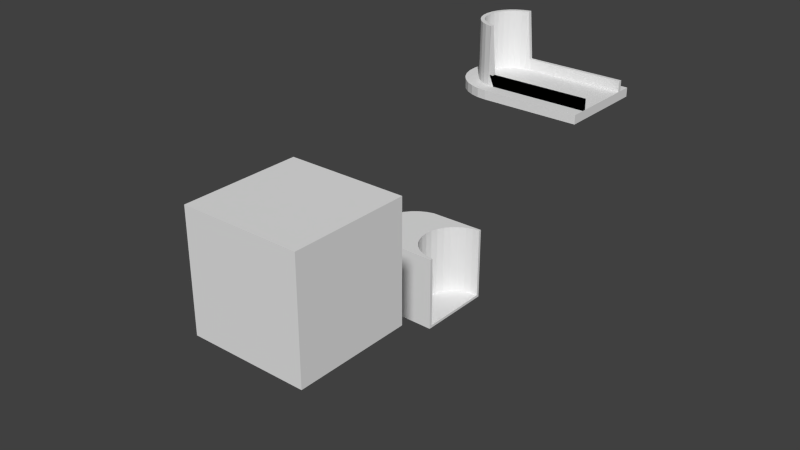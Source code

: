 # Source: blend.blend  (saved by Blender 2.68.4; exported with 4.5.12 LTS)
import bpy
from mathutils import Matrix  # noqa: F401  (used for matrix-valued properties, if any)

bpy.ops.wm.read_factory_settings(use_empty=True)
scene = bpy.context.scene
scene.name = 'Scene'

# ---- collections
col_collection_1 = bpy.data.collections.new('Collection 1'); scene.collection.children.link(col_collection_1)
col_collection_2 = bpy.data.collections.new('Collection 2'); scene.collection.children.link(col_collection_2)
col_collection_2.hide_render = True
col_collection_2.hide_viewport = True

# ---- world
world_world = bpy.data.worlds.new('World'); scene.world = world_world
world_world.color = (0.05088, 0.05088, 0.05088)
world_world.use_sun_shadow = False
world_world.sun_shadow_jitter_overblur = 0.0
world_world.cycles.sampling_method = 'MANUAL'
world_world.cycles.sample_map_resolution = 256

# ---- meshes
me_cube_007 = bpy.data.meshes.new('Cube.007')
me_cube_007.from_pydata([(-15.0, -15.0, -15.0), (-15.0, 15.0, -15.0), (15.0, 15.0, -15.0), (15.0, -15.0, -15.0), (-16.36, -15.0, 15.0), (-16.36, 15.0, 15.0), (15.0, 15.0, 15.0), (15.0, -15.0, 15.0)], [], [(4, 5, 1, 0), (5, 6, 2, 1), (6, 7, 3, 2), (7, 4, 0, 3), (0, 1, 2, 3), (7, 6, 5, 4)])
me_cube_007.use_remesh_preserve_volume = False
me_cube_007.use_remesh_preserve_attributes = False
me_cube_007.use_mirror_vertex_groups = False
me_cube_007.update()
me_cube_006 = bpy.data.meshes.new('Cube.006')
me_cube_006.from_pydata([(-15.0, -15.0, -15.0), (-15.0, 15.0, -15.0), (15.0, 15.0, -15.0), (15.0, -15.0, -15.0), (-16.36, -15.0, 15.0), (-16.36, 15.0, 15.0), (15.0, 15.0, 15.0), (15.0, -15.0, 15.0)], [], [(4, 5, 1, 0), (5, 6, 2, 1), (6, 7, 3, 2), (7, 4, 0, 3), (0, 1, 2, 3), (7, 6, 5, 4)])
me_cube_006.use_remesh_preserve_volume = False
me_cube_006.use_remesh_preserve_attributes = False
me_cube_006.use_mirror_vertex_groups = False
me_cube_006.update()
me_cube_005 = bpy.data.meshes.new('Cube.005')
me_cube_005.from_pydata([(-15.0, -15.0, -15.0), (-15.0, 15.0, -15.0), (15.0, 15.0, -15.0), (15.0, -15.0, -15.0), (-16.36, -15.0, 15.0), (-16.36, 15.0, 15.0), (15.0, 15.0, 15.0), (15.0, -15.0, 15.0)], [], [(4, 5, 1, 0), (5, 6, 2, 1), (6, 7, 3, 2), (7, 4, 0, 3), (0, 1, 2, 3), (7, 6, 5, 4)])
me_cube_005.use_remesh_preserve_volume = False
me_cube_005.use_remesh_preserve_attributes = False
me_cube_005.use_mirror_vertex_groups = False
me_cube_005.update()
me_cube_004 = bpy.data.meshes.new('Cube.004')
me_cube_004.from_pydata([(-11.0, -10.3, -1.0), (-11.0, 10.3, -1.0), (11.0, 10.3, -1.0), (11.0, -10.3, -1.0), (-11.0, -10.3, 1.0), (-11.0, 10.3, 1.0), (11.0, 10.3, 1.0), (11.0, -10.3, 1.0)], [], [(4, 5, 1, 0), (5, 6, 2, 1), (6, 7, 3, 2), (7, 4, 0, 3), (0, 1, 2, 3), (7, 6, 5, 4)])
me_cube_004.use_remesh_preserve_volume = False
me_cube_004.use_remesh_preserve_attributes = False
me_cube_004.use_mirror_vertex_groups = False
me_cube_004.update()
me_cube_003 = bpy.data.meshes.new('Cube.003')
me_cube_003.from_pydata([(-15.0, -15.0, -15.0), (-15.0, 15.0, -15.0), (15.0, 15.0, -15.0), (15.0, -15.0, -15.0), (-15.0, -15.0, 15.0), (-15.0, 15.0, 15.0), (15.0, 15.0, 15.0), (15.0, -15.0, 15.0)], [], [(4, 5, 1, 0), (5, 6, 2, 1), (6, 7, 3, 2), (7, 4, 0, 3), (0, 1, 2, 3), (7, 6, 5, 4)])
me_cube_003.use_remesh_preserve_volume = False
me_cube_003.use_remesh_preserve_attributes = False
me_cube_003.use_mirror_vertex_groups = False
me_cube_003.update()
me_cylinder_003 = bpy.data.meshes.new('Cylinder.003')
me_cylinder_003.from_pydata([(-6.104e-05, 1000.0, 1000.0), (-6.104e-05, 1000.0, -1000.0), (-0.0001831, 1000.0, -1000.0), (-0.0001831, 1000.0, 1000.0), (-6.104e-05, 980.8, -1000.0), (-195.1, 980.8, -1000.0), (-195.1, 980.8, 1000.0), (-6.104e-05, 980.8, 1000.0), (-6.104e-05, 961.6, -1000.0), (-382.7, 923.9, -1000.0), (-382.7, 923.9, 1000.0), (-6.104e-05, 961.6, 1000.0), (-6.104e-05, 923.9, -1000.0), (-555.6, 831.5, -1000.0), (-555.6, 831.5, 1000.0), (-6.104e-05, 923.9, 1000.0), (-6.104e-05, 886.2, -1000.0), (-707.1, 707.1, -1000.0), (-707.1, 707.1, 1000.0), (-6.104e-05, 886.2, 1000.0), (-6.104e-05, 831.5, -1000.0), (-831.5, 555.6, -1000.0), (-831.5, 555.6, 1000.0), (-6.104e-05, 776.8, 1000.0), (-6.104e-05, 831.5, 1000.0), (-6.104e-05, 776.8, -1000.0), (-923.9, 382.7, -1000.0), (-923.9, 382.7, 1000.0), (-6.104e-05, 637.5, 1000.0), (-6.104e-05, 707.1, 1000.0), (-6.104e-05, 707.1, -1000.0), (-6.104e-05, 637.5, -1000.0), (-980.8, 195.1, -1000.0), (-980.8, 195.1, 1000.0), (-6.104e-05, 473.7, 1000.0), (-6.104e-05, 555.6, 1000.0), (-6.104e-05, 473.7, -1000.0), (-6.104e-05, 555.6, -1000.0), (-1000.0, 0.0009766, -1000.0), (-1000.0, 0.0009766, 1000.0), (-6.104e-05, 291.7, 1000.0), (-6.104e-05, 382.7, 1000.0), (-6.104e-05, 291.7, -1000.0), (-6.104e-05, 382.7, -1000.0), (-980.8, -195.1, -1000.0), (-980.8, -195.1, 1000.0), (-6.104e-05, 98.49, 1000.0), (-6.104e-05, 195.1, 1000.0), (-6.104e-05, 98.49, -1000.0), (-6.104e-05, 195.1, -1000.0), (-923.9, -382.7, -1000.0), (-923.9, -382.7, 1000.0), (-6.104e-05, 0.0009766, 1000.0), (-6.104e-05, -98.49, 1000.0), (-6.104e-05, 0.0009766, -1000.0), (-6.104e-05, -98.49, -1000.0), (-831.5, -555.6, -1000.0), (-831.5, -555.6, 1000.0), (-6.104e-05, -195.1, 1000.0), (-6.104e-05, -291.7, 1000.0), (-6.104e-05, -195.1, -1000.0), (-6.104e-05, -291.7, -1000.0), (-707.1, -707.1, -1000.0), (-707.1, -707.1, 1000.0), (-6.104e-05, -382.7, 1000.0), (-6.104e-05, -473.7, 1000.0), (-6.104e-05, -382.7, -1000.0), (-6.104e-05, -473.7, -1000.0), (-555.6, -831.5, -1000.0), (-555.6, -831.5, 1000.0), (-6.104e-05, -555.6, 1000.0), (-6.104e-05, -637.5, 1000.0), (-6.104e-05, -555.6, -1000.0), (-6.104e-05, -637.5, -1000.0), (-382.7, -923.9, -1000.0), (-382.7, -923.9, 1000.0), (-6.104e-05, -776.8, 1000.0), (-6.104e-05, -707.1, 1000.0), (-6.104e-05, -707.1, -1000.0), (-6.104e-05, -776.8, -1000.0), (-195.1, -980.8, -1000.0), (-195.1, -980.8, 1000.0), (-6.104e-05, -886.2, 1000.0), (-6.104e-05, -831.5, 1000.0), (-6.104e-05, -831.5, -1000.0), (-6.104e-05, -886.2, -1000.0), (-0.0005493, -1000.0, -1000.0), (-0.0005493, -1000.0, 1000.0), (-6.104e-05, -961.6, 1000.0), (-6.104e-05, -923.9, 1000.0), (-6.104e-05, -923.9, -1000.0), (-6.104e-05, -961.6, -1000.0), (-6.104e-05, -1000.0, -1000.0), (-6.104e-05, -1000.0, 1000.0), (-6.104e-05, -980.8, 1000.0), (-6.104e-05, -980.8, -1000.0)], [], [(0, 1, 2, 3), (87, 86, 92, 93), (81, 80, 86, 87), (75, 74, 80, 81), (69, 68, 74, 75), (63, 62, 68, 69), (57, 56, 62, 63), (51, 50, 56, 57), (45, 44, 50, 51), (39, 38, 44, 45), (33, 32, 38, 39), (27, 26, 32, 33), (22, 21, 26, 27), (18, 17, 21, 22), (14, 13, 17, 18), (10, 9, 13, 14), (7, 0, 3, 6), (6, 10, 11, 7), (11, 10, 15), (10, 14, 19, 15), (19, 14, 24), (14, 18, 23, 24), (23, 18, 29), (18, 22, 28, 29), (28, 22, 35), (22, 27, 34, 35), (34, 27, 41), (27, 33, 40, 41), (40, 33, 47), (33, 39, 46, 47), (46, 39, 52), (52, 39, 45, 53), (53, 45, 58), (58, 45, 51, 59), (59, 51, 64), (64, 51, 57, 65), (65, 57, 70), (70, 57, 63, 71), (71, 63, 77), (77, 63, 69, 76), (76, 69, 83), (83, 69, 75, 82), (82, 75, 89), (89, 75, 81, 88), (88, 81, 94), (94, 81, 87, 93), (5, 6, 3, 2), (10, 6, 5, 9), (4, 5, 2, 1), (8, 9, 5, 4), (12, 9, 8), (16, 13, 9, 12), (20, 13, 16), (25, 17, 13, 20), (30, 17, 25), (31, 21, 17, 30), (37, 21, 31), (36, 26, 21, 37), (43, 26, 36), (42, 32, 26, 43), (49, 32, 42), (48, 38, 32, 49), (54, 38, 48), (44, 38, 54, 55), (60, 44, 55), (50, 44, 60, 61), (66, 50, 61), (56, 50, 66, 67), (72, 56, 67), (62, 56, 72, 73), (78, 62, 73), (68, 62, 78, 79), (84, 68, 79), (74, 68, 84, 85), (90, 74, 85), (80, 74, 90, 91), (95, 80, 91), (86, 80, 95, 92), (52, 64, 60, 48), (48, 49, 41, 40), (49, 43, 36, 41), (40, 46, 52, 48), (52, 53, 64), (65, 61, 60, 64), (36, 31, 15, 35), (65, 70, 71, 72), (82, 78, 72, 71), (31, 30, 25, 15), (15, 24, 29, 35), (25, 20, 16, 15), (82, 89, 91, 84), (35, 34, 41, 36), (84, 79, 78, 82), (29, 28, 35), (71, 77, 76), (71, 76, 82), (24, 23, 29), (78, 73, 72), (76, 83, 82), (16, 12, 11, 15), (60, 55, 54, 48), (72, 67, 61, 65), (36, 37, 31), (58, 59, 64, 53), (49, 42, 43), (67, 66, 61), (40, 47, 46), (91, 90, 85, 84), (15, 19, 24), (88, 95, 91, 89), (8, 4, 11, 12), (94, 92, 95, 88), (0, 7, 4, 1), (4, 7, 11), (94, 93, 92)])
me_cylinder_003.use_remesh_preserve_volume = False
me_cylinder_003.use_remesh_preserve_attributes = False
me_cylinder_003.use_mirror_vertex_groups = False
me_cylinder_003.update()
me_cylinder_002 = bpy.data.meshes.new('Cylinder.002')
me_cylinder_002.from_pydata([(-1.1, 7.4, 4.839), (-1.1, 7.4, 4.839), (9.537e-07, 7.4, -4.809), (0.0, 7.4, -4.809), (-1.1, 7.216, 4.839), (9.537e-07, 6.971, -4.809), (-1.444, 7.258, -4.809), (-1.444, 7.258, 4.839), (-1.1, 7.191, 4.839), (9.537e-07, 6.803, -4.809), (-2.832, 6.837, 4.839), (-2.832, 6.837, -4.809), (-1.1, 6.527, 4.839), (9.537e-07, 6.527, -4.809), (0.0, 6.527, -4.809), (-5.233, 5.233, -4.809), (-4.111, 6.153, -4.809), (-4.111, 6.153, 4.839), (-1.1, 6.527, 4.839), (-1.273, 6.401, -4.809), (-5.233, 5.233, 4.839), (-2.498, 6.03, -4.809), (-1.273, 6.401, 4.839), (-6.153, 4.111, 4.839), (-6.153, 4.111, -4.809), (-2.498, 6.03, 4.839), (-3.626, 5.427, -4.809), (-6.837, 2.832, -4.809), (-6.837, 2.832, 4.839), (-3.626, 5.427, 4.839), (-4.615, 4.615, -4.809), (-7.258, -1.444, -4.809), (-7.258, 1.444, -4.809), (-7.258, 1.444, 4.839), (-4.615, 4.615, 4.839), (-5.427, 3.626, -4.809), (-7.4, 7.272e-06, -4.809), (-6.03, 2.498, -4.809), (-6.401, 1.273, -4.809), (-7.4, 7.272e-06, 4.839), (-5.427, 3.626, 4.839), (-7.258, -1.444, 4.839), (-6.527, 7.272e-06, -4.809), (-6.03, 2.498, 4.839), (-6.401, 1.273, 4.839), (-6.837, -2.832, 4.839), (-6.837, -2.832, -4.809), (-6.401, -1.273, -4.809), (-6.527, 7.272e-06, 4.839), (-4.111, -6.153, -4.809), (-6.153, -4.111, -4.809), (-6.153, -4.111, 4.839), (-6.401, -1.273, 4.839), (-6.03, -2.498, -4.809), (-5.233, -5.233, -4.809), (-5.427, -3.626, -4.809), (-4.615, -4.615, -4.809), (-5.233, -5.233, 4.839), (-6.03, -2.498, 4.839), (-4.111, -6.153, 4.839), (-3.626, -5.427, -4.809), (-5.427, -3.626, 4.839), (-4.615, -4.615, 4.839), (-2.832, -6.837, 4.839), (-2.832, -6.837, -4.809), (-3.626, -5.427, 4.839), (-2.498, -6.03, -4.809), (-1.444, -7.258, 4.839), (-1.444, -7.258, -4.809), (-2.498, -6.03, 4.839), (-1.273, -6.401, -4.809), (-1.1, -7.4, 4.839), (-2.861e-06, -7.4, -4.809), (-1.273, -6.401, 4.839), (-2.861e-06, -6.527, -4.809), (9.537e-07, -6.527, -4.809), (-1.1, -7.4, 4.839), (9.537e-07, -7.4, -4.809), (-1.1, -6.527, 4.839), (9.537e-07, -6.527, -4.809), (-1.1, -7.272, 4.839), (-1.1, -6.527, 4.839), (-1.1, -6.527, 4.839)], [], [(0, 1, 2, 3), (72, 77, 76, 71), (68, 72, 71, 67), (64, 68, 67, 63), (49, 64, 63, 59), (54, 49, 59, 57), (50, 54, 57, 51), (46, 50, 51, 45), (31, 46, 45, 41), (36, 31, 41, 39), (32, 36, 39, 33), (27, 32, 33, 28), (24, 27, 28, 23), (15, 24, 23, 20), (16, 15, 20, 17), (11, 16, 17, 10), (7, 0, 3, 6), (6, 11, 10, 7), (14, 13, 12, 18), (79, 74, 78, 81), (74, 70, 73, 78), (70, 66, 69, 73), (66, 60, 65, 69), (60, 56, 62, 65), (56, 55, 61, 62), (55, 53, 58, 61), (53, 47, 52, 58), (47, 42, 48, 52), (42, 38, 44, 48), (38, 37, 43, 44), (37, 35, 40, 43), (35, 30, 34, 40), (30, 26, 29, 34), (26, 21, 25, 29), (19, 14, 18, 22), (21, 19, 22, 25), (31, 38, 42), (31, 15, 37, 38), (42, 47, 31), (15, 35, 37), (15, 30, 35), (15, 26, 30), (15, 21, 26), (6, 19, 21, 15), (47, 53, 31), (6, 14, 19), (14, 6, 9, 13), (9, 6, 5), (53, 55, 31), (49, 31, 55, 56), (56, 60, 49), (66, 64, 49, 60), (32, 27, 15, 31), (6, 3, 2, 5), (16, 11, 6, 15), (50, 46, 31, 49), (31, 36, 32), (49, 54, 50), (27, 24, 15), (70, 68, 64, 66), (75, 74, 79), (72, 68, 74, 75), (75, 77, 72), (70, 74, 68), (12, 13, 9, 8), (80, 75, 82), (4, 5, 2, 1), (8, 9, 5, 4), (82, 75, 79, 81), (77, 75, 80, 76), (34, 29, 20), (20, 40, 34), (20, 43, 40), (20, 41, 44, 43), (29, 25, 20), (41, 48, 44), (41, 52, 48), (41, 58, 52), (41, 61, 58), (41, 59, 62, 61), (22, 8, 20, 25), (59, 69, 65), (59, 73, 69), (59, 80, 78, 73), (59, 65, 62), (82, 81, 78, 80), (4, 0, 7, 20), (20, 23, 28, 41), (63, 67, 80, 59), (33, 39, 41, 28), (45, 51, 59, 41), (51, 57, 59), (10, 17, 20, 7), (71, 76, 80, 67), (1, 0, 4), (8, 4, 20), (22, 18, 8), (18, 12, 8)])
me_cylinder_002.use_remesh_preserve_volume = False
me_cylinder_002.use_remesh_preserve_attributes = False
me_cylinder_002.use_mirror_vertex_groups = False
me_cylinder_002.update()
me_cylinder_001 = bpy.data.meshes.new('Cylinder.001')
me_cylinder_001.from_pydata([(0.0, -11.0, 10.0), (-16.15, -10.79, 10.0), (-16.15, -10.79, -11.0), (0.0, -11.0, -11.0), (-18.21, -10.16, 10.0), (-18.21, -10.16, -11.0), (0.0, -10.79, -11.0), (0.0, -10.79, 10.0), (-20.11, -9.146, 10.0), (-20.11, -9.146, -11.0), (0.0, -10.16, -11.0), (0.0, -10.58, -11.0), (0.0, -10.21, 10.0), (-21.78, -7.778, 10.0), (-21.78, -7.778, -11.0), (0.0, -9.146, -11.0), (0.0, -9.748, -11.0), (0.0, -10.2, -10.25), (0.0, -10.2, 10.0), (-23.15, -6.111, 10.0), (-23.15, -6.111, -11.0), (0.0, -7.778, -11.0), (0.0, -8.544, -11.0), (0.0, -9.423, -10.25), (0.0, -9.807, -10.25), (0.0, -10.0, -10.25), (-1.99, -10.0, 10.0), (-1.99, -10.0, -10.25), (-24.16, -4.21, 10.0), (-24.16, -4.21, -11.0), (0.0, -6.111, -11.0), (0.0, -7.012, -11.0), (0.0, 9.423, -10.25), (-3.903, -9.423, -10.25), (0.0, -9.039, -10.25), (-3.903, -9.423, 10.0), (-24.79, -2.146, 10.0), (-24.79, -2.146, -11.0), (0.0, -4.21, -11.0), (0.0, -5.21, -11.0), (0.0, 9.807, -10.25), (0.0, 9.039, -10.25), (0.0, -8.48, -10.25), (-5.666, -8.48, 10.0), (-5.666, -8.48, -10.25), (-25.0, 1.144e-05, 10.0), (-25.0, 1.144e-05, -11.0), (0.0, -2.146, -11.0), (0.0, -3.209, -11.0), (0.0, 10.0, -10.25), (0.0, 10.2, -10.25), (-3.903, 9.423, -10.25), (-5.666, 8.48, -10.25), (0.0, 8.48, -10.25), (0.0, -7.922, -10.25), (-7.212, -7.212, 10.0), (-7.212, -7.212, -10.25), (-24.79, 2.146, 10.0), (-24.79, 2.146, -11.0), (0.0, 7.629e-06, -11.0), (0.0, -1.083, -11.0), (-1.99, 10.0, -10.25), (-3.903, 9.423, 10.0), (-5.666, 8.48, 10.0), (0.0, 7.922, -10.25), (0.0, -7.212, -10.25), (-8.48, -5.666, 10.0), (-8.48, -5.666, -10.25), (-24.16, 4.21, 10.0), (-24.16, 4.21, -11.0), (0.0, 1.083, -11.0), (0.0, 2.146, -11.0), (0.0, 10.2, 10.0), (-1.99, 10.0, 10.0), (-7.212, 7.212, 10.0), (-7.212, 7.212, -10.25), (0.0, 7.212, -10.25), (0.0, -6.502, -10.25), (0.0, -5.666, -10.25), (-9.423, -3.903, 10.0), (-9.423, -3.903, -10.25), (-23.15, 6.111, 10.0), (-23.15, 6.111, -11.0), (0.0, 3.209, -11.0), (0.0, 4.21, -11.0), (0.0, 10.56, 10.0), (-8.48, 5.666, 10.0), (-8.48, 5.666, -10.25), (0.0, 6.502, -10.25), (0.0, -4.831, -10.25), (0.0, -3.903, -10.25), (-10.0, -1.99, 10.0), (-10.0, -1.99, -10.25), (-21.78, 7.778, 10.0), (-21.78, 7.778, -11.0), (0.0, 5.21, -11.0), (0.0, 6.111, -11.0), (0.0, 10.78, 10.0), (0.0, 10.58, -11.0), (-9.423, 3.903, 10.0), (-9.423, 3.903, -10.25), (0.0, 5.666, -10.25), (0.0, -2.975, -10.25), (0.0, -1.99, -10.25), (-10.2, 1.144e-05, 10.0), (-10.2, 1.144e-05, -10.25), (-20.11, 9.146, 10.0), (-20.11, 9.146, -11.0), (0.0, 7.778, -11.0), (0.0, 7.012, -11.0), (0.0, 10.16, -11.0), (0.0, 10.79, -11.0), (0.0, 10.99, 10.0), (-10.0, 1.99, 10.0), (-10.0, 1.99, -10.25), (0.0, 4.831, -10.25), (0.0, -1.005, -10.25), (0.0, 7.629e-06, -10.25), (-18.21, 10.16, 10.0), (-18.21, 10.16, -11.0), (0.0, 9.146, -11.0), (0.0, 8.544, -11.0), (0.0, 9.748, -11.0), (-16.15, 10.79, -11.0), (0.0, 11.0, -11.0), (0.0, 11.0, 10.0), (0.0, 2.975, -10.25), (0.0, 3.903, -10.25), (0.0, 1.005, -10.25), (0.0, 1.99, -10.25), (-16.15, 10.79, 10.0)], [], [(0, 1, 2, 3), (5, 2, 1, 4), (9, 5, 4, 8), (14, 9, 8, 13), (20, 14, 13, 19), (29, 20, 19, 28), (37, 29, 28, 36), (46, 37, 36, 45), (58, 46, 45, 57), (69, 58, 57, 68), (82, 69, 68, 81), (94, 82, 81, 93), (107, 94, 93, 106), (119, 107, 106, 118), (124, 123, 130, 125), (123, 119, 118, 130), (111, 123, 124), (98, 119, 123, 111), (110, 119, 98), (122, 107, 119, 110), (120, 107, 122), (121, 94, 107, 120), (108, 94, 121), (109, 82, 94, 108), (96, 82, 109), (95, 69, 82, 96), (84, 69, 95), (83, 58, 69, 84), (71, 58, 83), (70, 46, 58, 71), (59, 46, 70), (37, 46, 59, 60), (47, 37, 60), (29, 37, 47, 48), (38, 29, 48), (20, 29, 38, 39), (30, 20, 39), (14, 20, 30, 31), (21, 14, 31), (9, 14, 21, 22), (15, 9, 22), (5, 9, 15, 16), (10, 5, 16), (2, 5, 10, 11), (6, 2, 11), (3, 2, 6), (17, 27, 26, 18), (27, 33, 35, 26), (33, 44, 43, 35), (44, 56, 55, 43), (56, 67, 66, 55), (67, 80, 79, 66), (80, 92, 91, 79), (92, 105, 104, 91), (105, 114, 113, 104), (114, 100, 99, 113), (100, 87, 86, 99), (87, 75, 74, 86), (75, 52, 63, 74), (52, 51, 62, 63), (61, 50, 72, 73), (51, 61, 73, 62), (50, 61, 49), (61, 51, 40, 49), (40, 51, 32), (51, 52, 41, 32), (41, 52, 53), (52, 75, 64, 53), (64, 75, 76), (76, 75, 88), (75, 87, 101, 88), (87, 100, 115, 101), (115, 100, 127), (100, 114, 126, 127), (126, 114, 129), (114, 105, 128, 129), (128, 105, 117), (117, 105, 92, 116), (116, 92, 103), (103, 92, 80, 102), (102, 80, 90), (90, 80, 67, 89), (89, 67, 78), (78, 67, 56, 77), (77, 56, 65), (65, 56, 44, 54), (54, 44, 42), (42, 44, 33, 34), (34, 33, 23), (23, 33, 27, 24), (24, 27, 25), (25, 27, 17), (50, 84, 95, 96), (50, 71, 83, 84), (109, 108, 50, 96), (50, 59, 70, 71), (121, 120, 50, 108), (50, 47, 60, 59), (122, 110, 50, 120), (50, 38, 48, 47), (110, 98, 50), (49, 39, 38, 50), (50, 98, 97, 85), (40, 30, 39, 49), (40, 21, 31, 30), (32, 15, 22, 21), (40, 32, 21), (41, 53, 15, 32), (64, 76, 15, 53), (88, 101, 15, 76), (115, 127, 15, 101), (126, 129, 15, 127), (128, 117, 15, 129), (116, 103, 15, 117), (102, 90, 15, 103), (89, 78, 15, 90), (77, 65, 15, 78), (54, 42, 15, 65), (34, 23, 15, 42), (16, 15, 23, 24), (97, 98, 111, 112), (7, 6, 12), (12, 6, 17, 18), (6, 11, 17), (7, 0, 3, 6), (72, 50, 85), (25, 17, 16, 24), (112, 111, 124, 125), (17, 11, 10, 16), (63, 62, 130), (130, 74, 63), (130, 86, 74), (130, 99, 86), (130, 113, 99), (130, 104, 113), (130, 91, 104), (130, 1, 79, 91), (62, 73, 97, 130), (1, 55, 66), (1, 43, 55), (1, 35, 43), (1, 7, 26, 35), (112, 125, 130, 97), (36, 19, 8, 1), (81, 68, 57, 36), (130, 118, 106, 81), (57, 45, 36), (19, 13, 8), (36, 28, 19), (130, 81, 36, 1), (8, 4, 1), (106, 93, 81), (1, 66, 79), (1, 0, 7), (73, 72, 85, 97), (12, 18, 26, 7)])
me_cylinder_001.use_remesh_preserve_volume = False
me_cylinder_001.use_remesh_preserve_attributes = False
me_cylinder_001.use_mirror_vertex_groups = False
me_cylinder_001.update()
me_cube_001 = bpy.data.meshes.new('Cube.001')
me_cube_001.from_pydata([(-10.0, -10.0, -10.0), (-10.0, 10.0, -10.0), (10.0, 10.0, -10.0), (10.0, -10.0, -10.0), (-10.0, -10.0, 10.0), (-10.0, 10.0, 10.0), (10.0, 10.0, 10.0), (10.0, -10.0, 10.0)], [], [(4, 5, 1, 0), (5, 6, 2, 1), (6, 7, 3, 2), (7, 4, 0, 3), (0, 1, 2, 3), (7, 6, 5, 4)])
me_cube_001.use_remesh_preserve_volume = False
me_cube_001.use_remesh_preserve_attributes = False
me_cube_001.use_mirror_vertex_groups = False
me_cube_001.update()
me_cylinder = bpy.data.meshes.new('Cylinder')
me_cylinder.from_pydata([(0.0, -10.0, 6.25), (-1.907e-06, -10.0, 6.25), (-1.907e-06, -10.0, -10.25), (0.0, -10.0, -10.25), (-1.951, -9.808, 6.25), (-1.951, -9.808, -10.25), (0.0, -9.808, -10.25), (0.0, -9.808, 6.25), (-3.827, -9.239, 6.25), (-3.827, -9.239, -10.25), (0.0, -9.616, -10.25), (0.0, -9.357, 6.25), (-5.556, -8.315, 6.25), (-5.556, -8.315, -10.25), (0.0, -9.239, -10.25), (0.0, -9.272, -9.314), (0.0, -9.272, 6.25), (-7.071, -7.071, 6.25), (-7.071, -7.071, -10.25), (0.0, -8.315, -10.25), (0.0, -8.862, -10.25), (-1.907e-06, -9.272, 6.25), (-1.907e-06, -9.272, -9.314), (-8.315, -5.556, 6.25), (-8.315, -5.556, -10.25), (0.0, -7.071, -10.25), (0.0, -7.768, -10.25), (0.0, -8.566, -9.314), (0.0, -8.916, -9.314), (0.0, -9.094, -9.314), (-1.809, -9.094, -9.314), (-1.809, -9.094, 6.25), (-9.239, -3.827, 6.25), (-9.239, -3.827, -10.25), (0.0, -5.556, -10.25), (0.0, -6.375, -10.25), (0.0, 8.566, -9.314), (-3.548, -8.566, -9.314), (0.0, -8.217, -9.314), (-3.548, -8.566, 6.25), (-9.808, -1.951, 6.25), (-9.808, -1.951, -10.25), (0.0, -3.827, -10.25), (0.0, -4.737, -10.25), (0.0, 8.916, -9.314), (0.0, 8.217, -9.314), (0.0, -7.709, -9.314), (-5.151, -7.709, 6.25), (-5.151, -7.709, -9.314), (-10.0, 9.656e-06, 6.25), (-10.0, 9.656e-06, -10.25), (0.0, -1.951, -10.25), (0.0, -2.917, -10.25), (0.0, 9.094, -9.314), (0.0, 9.272, -9.314), (-3.548, 8.566, -9.314), (-5.151, 7.709, -9.314), (0.0, 7.709, -9.314), (0.0, -7.202, -9.314), (-6.556, -6.556, 6.25), (-6.556, -6.556, -9.314), (-9.808, 1.951, 6.25), (-9.808, 1.951, -10.25), (0.0, 5.205e-06, -10.25), (0.0, -0.9849, -10.25), (-1.809, 9.094, -9.314), (-3.548, 8.566, 6.25), (-5.151, 7.709, 6.25), (0.0, 7.202, -9.314), (0.0, -6.556, -9.314), (-7.709, -5.151, 6.25), (-7.709, -5.151, -9.314), (-9.239, 3.827, 6.25), (-9.239, 3.827, -10.25), (0.0, 0.9849, -10.25), (0.0, 1.951, -10.25), (0.0, 9.272, 6.25), (-1.809, 9.094, 6.25), (-6.556, 6.556, 6.25), (-6.556, 6.556, -9.314), (0.0, 6.556, -9.314), (0.0, -5.911, -9.314), (0.0, -5.151, -9.314), (-8.566, -3.548, 6.25), (-8.566, -3.548, -9.314), (-8.315, 5.556, 6.25), (-8.315, 5.556, -10.25), (0.0, 2.917, -10.25), (0.0, 3.827, -10.25), (0.0, 9.549, 6.25), (-7.709, 5.151, 6.25), (-7.709, 5.151, -9.314), (0.0, 5.911, -9.314), (0.0, -4.392, -9.314), (0.0, -3.548, -9.314), (-9.094, -1.809, 6.25), (-9.094, -1.809, -9.314), (-7.071, 7.071, 6.25), (-7.071, 7.071, -10.25), (0.0, 4.737, -10.25), (0.0, 5.556, -10.25), (0.0, 9.772, 6.25), (0.0, 9.616, -10.25), (-8.566, 3.548, 6.25), (-8.566, 3.548, -9.314), (0.0, 5.151, -9.314), (0.0, -2.705, -9.314), (0.0, -1.809, -9.314), (-9.272, 9.656e-06, 6.25), (-9.272, 9.656e-06, -9.314), (-5.556, 8.315, 6.25), (-5.556, 8.315, -10.25), (0.0, 7.071, -10.25), (0.0, 6.375, -10.25), (0.0, 9.239, -10.25), (0.0, 9.808, -10.25), (0.0, 9.964, 6.25), (-9.094, 1.809, 6.25), (-9.094, 1.809, -9.314), (0.0, 4.392, -9.314), (0.0, -0.9132, -9.314), (0.0, 5.205e-06, -9.314), (-3.827, 9.239, 6.25), (-3.827, 9.239, -10.25), (0.0, 8.315, -10.25), (0.0, 7.768, -10.25), (0.0, 8.862, -10.25), (-1.951, 9.808, -10.25), (0.0, 10.0, -10.25), (0.0, 10.0, 6.25), (0.0, 2.705, -9.314), (0.0, 3.548, -9.314), (0.0, 0.9132, -9.314), (0.0, 1.809, -9.314), (-1.951, 9.808, 6.25)], [], [(0, 1, 2, 3), (5, 2, 1, 4), (9, 5, 4, 8), (13, 9, 8, 12), (18, 13, 12, 17), (24, 18, 17, 23), (33, 24, 23, 32), (41, 33, 32, 40), (50, 41, 40, 49), (62, 50, 49, 61), (73, 62, 61, 72), (86, 73, 72, 85), (98, 86, 85, 97), (111, 98, 97, 110), (123, 111, 110, 122), (128, 127, 134, 129), (127, 123, 122, 134), (115, 127, 128), (102, 123, 127, 115), (114, 123, 102), (126, 111, 123, 114), (124, 111, 126), (125, 98, 111, 124), (112, 98, 125), (113, 86, 98, 112), (100, 86, 113), (99, 73, 86, 100), (88, 73, 99), (87, 62, 73, 88), (75, 62, 87), (74, 50, 62, 75), (63, 50, 74), (41, 50, 63, 64), (51, 41, 64), (33, 41, 51, 52), (42, 33, 52), (24, 33, 42, 43), (34, 24, 43), (18, 24, 34, 35), (25, 18, 35), (13, 18, 25, 26), (19, 13, 26), (9, 13, 19, 20), (14, 9, 20), (5, 9, 14, 10), (6, 5, 10), (6, 3, 2, 5), (15, 22, 21, 16), (22, 30, 31, 21), (30, 37, 39, 31), (37, 48, 47, 39), (48, 60, 59, 47), (60, 71, 70, 59), (71, 84, 83, 70), (84, 96, 95, 83), (96, 109, 108, 95), (109, 118, 117, 108), (118, 104, 103, 117), (104, 91, 90, 103), (91, 79, 78, 90), (79, 56, 67, 78), (56, 55, 66, 67), (65, 54, 76, 77), (55, 65, 77, 66), (54, 65, 53), (65, 55, 44, 53), (44, 55, 36), (55, 56, 45, 36), (45, 56, 57), (56, 79, 68, 57), (68, 79, 80), (80, 79, 92), (79, 91, 105, 92), (91, 104, 119, 105), (119, 104, 131), (104, 118, 130, 131), (130, 118, 133), (118, 109, 132, 133), (132, 109, 121), (121, 109, 96, 120), (120, 96, 107), (107, 96, 84, 106), (106, 84, 94), (94, 84, 71, 93), (93, 71, 82), (82, 71, 60, 81), (81, 60, 69), (69, 60, 48, 58), (58, 48, 46), (46, 48, 37, 38), (38, 37, 27), (27, 37, 30, 28), (28, 30, 29), (29, 30, 22, 15), (54, 88, 99, 100), (54, 75, 87, 88), (113, 112, 54, 100), (54, 63, 74, 75), (125, 124, 54, 112), (54, 51, 64, 63), (126, 114, 54, 124), (54, 42, 52, 51), (114, 102, 54), (53, 43, 42, 54), (54, 102, 101, 89), (44, 34, 43, 53), (44, 25, 35, 34), (36, 19, 26, 25), (44, 36, 25), (45, 57, 19, 36), (68, 80, 19, 57), (92, 105, 19, 80), (119, 131, 19, 105), (130, 133, 19, 131), (132, 121, 19, 133), (120, 107, 19, 121), (106, 94, 19, 107), (93, 82, 19, 94), (81, 69, 19, 82), (58, 46, 19, 69), (38, 27, 19, 46), (20, 19, 27, 28), (101, 102, 115, 116), (7, 6, 11), (11, 6, 15, 16), (6, 10, 15), (7, 0, 3, 6), (76, 54, 89), (29, 15, 20, 28), (116, 115, 128, 129), (15, 10, 14, 20), (72, 117, 103), (72, 40, 108, 117), (103, 90, 72), (40, 95, 108), (40, 83, 95), (40, 17, 70, 83), (78, 97, 72, 90), (78, 67, 97), (17, 59, 70), (17, 47, 59), (17, 4, 39, 47), (66, 134, 97, 67), (66, 77, 101, 134), (4, 1, 7, 31), (32, 23, 17, 40), (17, 12, 8, 4), (122, 110, 97, 134), (61, 49, 40, 72), (97, 85, 72), (11, 21, 31, 7), (4, 31, 39), (11, 16, 21), (1, 0, 7), (116, 129, 134, 101), (77, 76, 89, 101)])
me_cylinder.use_remesh_preserve_volume = False
me_cylinder.use_remesh_preserve_attributes = False
me_cylinder.use_mirror_vertex_groups = False
me_cylinder.update()

# ---- objects
ob_cube_005 = bpy.data.objects.new('Cube.005', me_cube_007)
ob_cube_004 = bpy.data.objects.new('Cube.004', me_cube_006)
ob_cube_003 = bpy.data.objects.new('Cube.003', me_cube_005)
ob_cube_002 = bpy.data.objects.new('Cube.002', me_cube_004)
ob_cube_001 = bpy.data.objects.new('Cube.001', me_cube_003)
ob_cylinder_002 = bpy.data.objects.new('Cylinder.002', me_cylinder_003)
ob_cylinder_001 = bpy.data.objects.new('Cylinder.001', me_cylinder_002)
ob_outer_cutter = bpy.data.objects.new('Outer-cutter', me_cylinder_001)
ob_cube = bpy.data.objects.new('Cube', me_cube_001)
ob_cylinder = bpy.data.objects.new('Cylinder', me_cylinder)

# ---- transforms, parenting, visibility, modifiers, constraints
ob_cube_005.location = (21.0, 9.0, 3.2)
ob_cube_005.scale = (0.7333, 0.02667, 0.08)
ob_cube_005.lineart.crease_threshold = 0.0
_m = ob_cube_005.modifiers.new('Boolean', 'BOOLEAN')
_m.operation = 'INTERSECT'
_m.solver = 'FAST'
ob_cube_004.location = (21.0, -5.0, 3.2)
ob_cube_004.scale = (0.7333, 0.02667, 0.08)
ob_cube_004.lineart.crease_threshold = 0.0
_m = ob_cube_004.modifiers.new('Boolean', 'BOOLEAN')
_m.operation = 'INTERSECT'
_m.solver = 'FAST'
ob_cube_003.location = (21.0, -5.0, 3.2)
ob_cube_003.scale = (0.7333, 0.02667, 0.08)
ob_cube_003.lineart.crease_threshold = 0.0
_m = ob_cube_003.modifiers.new('Boolean', 'BOOLEAN')
_m.operation = 'INTERSECT'
_m.solver = 'FAST'
ob_cube_002.location = (21.0, 2.0, 1.0)
ob_cube_002.lineart.crease_threshold = 0.0
_m = ob_cube_002.modifiers.new('Boolean', 'BOOLEAN')
_m.operation = 'INTERSECT'
_m.solver = 'FAST'
ob_cube_001.location = (-3.8, -51.9, -26.6)
ob_cube_001.lineart.crease_threshold = 0.0
_m = ob_cube_001.modifiers.new('Boolean', 'BOOLEAN')
_m.operation = 'INTERSECT'
_m.solver = 'FAST'
ob_cylinder_002.location = (10.0, 2.0, 1.0)
ob_cylinder_002.scale = (0.0103, 0.0103, 0.001)
ob_cylinder_002.lineart.crease_threshold = 0.0
ob_cylinder_001.location = (10.0, 2.0, 8.4)
ob_cylinder_001.scale = (1.0, 1.0, 1.347)
ob_cylinder_001.lineart.crease_threshold = 0.0
ob_outer_cutter.location = (-17.8, 20.6, -66.0)
ob_outer_cutter.lineart.crease_threshold = 0.0
_m = ob_outer_cutter.modifiers.new('Boolean', 'BOOLEAN')
_m.operation = 'INTERSECT'
_m.solver = 'FAST'
ob_cube.location = (-67.0, -35.0, -60.0)
ob_cube.scale = (2.2, 1.3, 1.0)
ob_cube.lineart.crease_threshold = 0.0
ob_cylinder.location = (-8.0, -19.0, 12.1)
ob_cylinder.scale = (1.0, 1.0, 1.6)
ob_cylinder.lineart.crease_threshold = 0.0

# ---- collection membership
col_collection_1.objects.link(ob_cube_005)
col_collection_1.objects.link(ob_cube_004)
col_collection_1.objects.link(ob_cube_003)
col_collection_1.objects.link(ob_cube_002)
col_collection_1.objects.link(ob_cube_001)
col_collection_1.objects.link(ob_cylinder_002)
col_collection_1.objects.link(ob_cylinder_001)
col_collection_1.objects.link(ob_outer_cutter)
col_collection_2.objects.link(ob_cube)
col_collection_2.objects.link(ob_cylinder)

# ---- scene / render settings (as saved in the file)
scene.frame_start = 1; scene.frame_end = 250; scene.frame_set(8)
scene.render.engine = 'BLENDER_EEVEE_NEXT'
scene.render.image_settings.color_mode = 'RGB'
scene.render.image_settings.compression = 90
scene.render.resolution_percentage = 50
scene.render.dither_intensity = 0.0
scene.cycles.use_denoising = False
scene.cycles.samples = 10
scene.cycles.sampling_pattern = 'TABULATED_SOBOL'
scene.cycles.light_sampling_threshold = 0.0
scene.cycles.use_adaptive_sampling = False
scene.cycles.use_light_tree = False
scene.cycles.blur_glossy = 0.0
scene.cycles.volume_bounces = 1
scene.cycles.pixel_filter_type = 'GAUSSIAN'
scene.cycles.sample_clamp_indirect = 0.0
scene.view_settings.view_transform = 'Standard'
scene.unit_settings.scale_length = 0.001
bpy.context.view_layer.update()

# ---- added for rendering (the .blend has no active camera and no usable light): camera, sun
cam_auto = bpy.data.cameras.new('AutoCamera')
cam_auto.lens = 50.0
cam_auto.sensor_width = 36.0
cam_auto.clip_end = 2502.21
ob_auto_camera = bpy.data.objects.new('AutoCamera', cam_auto)
scene.collection.objects.link(ob_auto_camera)
ob_auto_camera.location = (137.177, -188.742, 83.0213)
ob_auto_camera.rotation_euler = (1.09748, -7.21219e-08, 0.694738)
scene.camera = ob_auto_camera
light_auto_sun = bpy.data.lights.new('AutoSun', 'SUN')
light_auto_sun.energy = 3.0
light_auto_sun.angle = 0.0523599
ob_auto_sun = bpy.data.objects.new('AutoSun', light_auto_sun)
scene.collection.objects.link(ob_auto_sun)
ob_auto_sun.rotation_euler = (0.872665, 0.174533, 0.523599)
bpy.context.view_layer.update()
